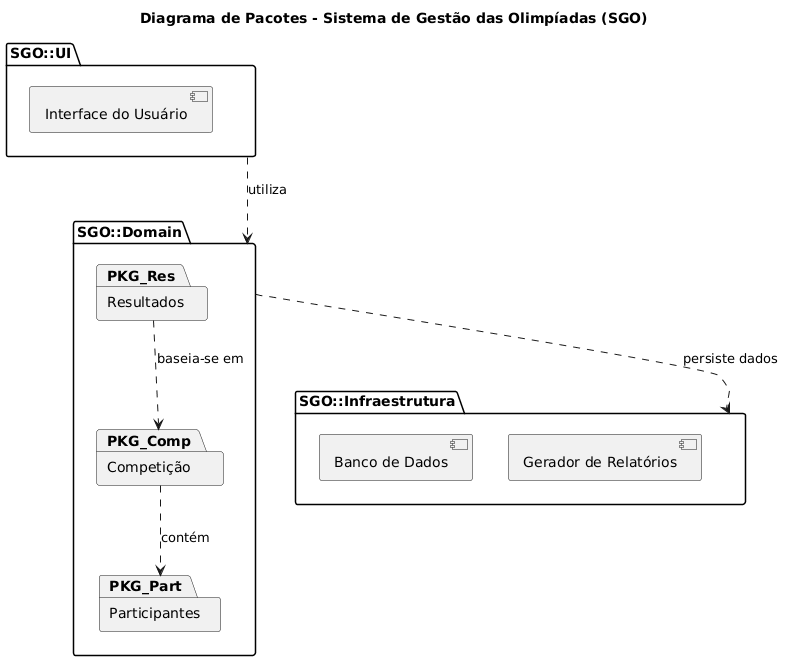

The diagram above was rendered by PlantUML. Its source (embedded in the PNG):
@startuml
title Diagrama de Pacotes - Sistema de Gestão das Olimpíadas (SGO)

package "SGO::UI" {
    [Interface do Usuário]
}

package "SGO::Domain" {
    package "Competição" as PKG_Comp
    package "Participantes" as PKG_Part
    package "Resultados" as PKG_Res
}

package "SGO::Infraestrutura" {
    [Banco de Dados]
    [Gerador de Relatórios]
}

' Dependências
"SGO::UI" ..> "SGO::Domain" : utiliza
PKG_Res ..> PKG_Comp : baseia-se em
PKG_Comp ..> PKG_Part : contém
"SGO::Domain" ..> "SGO::Infraestrutura" : persiste dados
@enduml